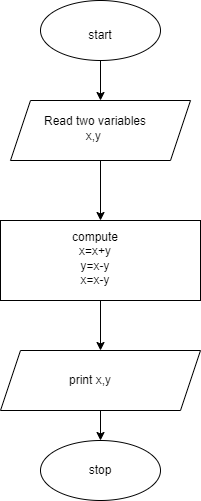

The diagram above was exported from draw.io. Its source (the exported page's mxGraphModel, read from the mxfile embedded in the PNG):
<mxGraphModel dx="1050" dy="483" grid="1" gridSize="10" guides="1" tooltips="1" connect="1" arrows="1" fold="1" page="1" pageScale="1" pageWidth="827" pageHeight="1169" math="0" shadow="0">
  <root>
    <mxCell id="0" />
    <mxCell id="1" parent="0" />
    <mxCell id="fj3prFsmJoYW7JJGSvVT-1" value="" style="ellipse;whiteSpace=wrap;html=1;" vertex="1" parent="1">
      <mxGeometry x="260" y="30" width="120" height="60" as="geometry" />
    </mxCell>
    <mxCell id="fj3prFsmJoYW7JJGSvVT-2" value="" style="shape=parallelogram;perimeter=parallelogramPerimeter;whiteSpace=wrap;html=1;fixedSize=1;" vertex="1" parent="1">
      <mxGeometry x="230" y="130" width="180" height="60" as="geometry" />
    </mxCell>
    <mxCell id="fj3prFsmJoYW7JJGSvVT-4" value="" style="rounded=0;whiteSpace=wrap;html=1;" vertex="1" parent="1">
      <mxGeometry x="220" y="250" width="200" height="80" as="geometry" />
    </mxCell>
    <mxCell id="fj3prFsmJoYW7JJGSvVT-5" value="" style="shape=parallelogram;perimeter=parallelogramPerimeter;whiteSpace=wrap;html=1;fixedSize=1;" vertex="1" parent="1">
      <mxGeometry x="220" y="380" width="200" height="60" as="geometry" />
    </mxCell>
    <mxCell id="fj3prFsmJoYW7JJGSvVT-6" value="" style="ellipse;whiteSpace=wrap;html=1;" vertex="1" parent="1">
      <mxGeometry x="260" y="470" width="120" height="60" as="geometry" />
    </mxCell>
    <mxCell id="fj3prFsmJoYW7JJGSvVT-7" value="" style="endArrow=classic;html=1;rounded=0;exitX=0.5;exitY=1;exitDx=0;exitDy=0;entryX=0.5;entryY=0;entryDx=0;entryDy=0;" edge="1" parent="1" source="fj3prFsmJoYW7JJGSvVT-1" target="fj3prFsmJoYW7JJGSvVT-2">
      <mxGeometry width="50" height="50" relative="1" as="geometry">
        <mxPoint x="390" y="200" as="sourcePoint" />
        <mxPoint x="440" y="150" as="targetPoint" />
      </mxGeometry>
    </mxCell>
    <mxCell id="fj3prFsmJoYW7JJGSvVT-9" value="" style="endArrow=classic;html=1;rounded=0;exitX=0.5;exitY=1;exitDx=0;exitDy=0;" edge="1" parent="1" source="fj3prFsmJoYW7JJGSvVT-2" target="fj3prFsmJoYW7JJGSvVT-4">
      <mxGeometry width="50" height="50" relative="1" as="geometry">
        <mxPoint x="390" y="200" as="sourcePoint" />
        <mxPoint x="440" y="150" as="targetPoint" />
      </mxGeometry>
    </mxCell>
    <mxCell id="fj3prFsmJoYW7JJGSvVT-10" value="" style="endArrow=classic;html=1;rounded=0;exitX=0.5;exitY=1;exitDx=0;exitDy=0;" edge="1" parent="1" source="fj3prFsmJoYW7JJGSvVT-4" target="fj3prFsmJoYW7JJGSvVT-5">
      <mxGeometry width="50" height="50" relative="1" as="geometry">
        <mxPoint x="390" y="200" as="sourcePoint" />
        <mxPoint x="440" y="150" as="targetPoint" />
      </mxGeometry>
    </mxCell>
    <mxCell id="fj3prFsmJoYW7JJGSvVT-11" value="" style="endArrow=classic;html=1;rounded=0;exitX=0.5;exitY=1;exitDx=0;exitDy=0;" edge="1" parent="1" source="fj3prFsmJoYW7JJGSvVT-5" target="fj3prFsmJoYW7JJGSvVT-6">
      <mxGeometry width="50" height="50" relative="1" as="geometry">
        <mxPoint x="390" y="400" as="sourcePoint" />
        <mxPoint x="440" y="350" as="targetPoint" />
      </mxGeometry>
    </mxCell>
    <mxCell id="fj3prFsmJoYW7JJGSvVT-12" value="Read two variables&lt;br&gt;x,y&amp;nbsp;" style="text;html=1;strokeColor=none;fillColor=none;align=center;verticalAlign=middle;whiteSpace=wrap;rounded=0;" vertex="1" parent="1">
      <mxGeometry x="260" y="145" width="110" height="25" as="geometry" />
    </mxCell>
    <mxCell id="fj3prFsmJoYW7JJGSvVT-13" value="start" style="text;html=1;strokeColor=none;fillColor=none;align=center;verticalAlign=middle;whiteSpace=wrap;rounded=0;" vertex="1" parent="1">
      <mxGeometry x="290" y="50" width="60" height="30" as="geometry" />
    </mxCell>
    <mxCell id="fj3prFsmJoYW7JJGSvVT-14" value="stop" style="text;html=1;strokeColor=none;fillColor=none;align=center;verticalAlign=middle;whiteSpace=wrap;rounded=0;" vertex="1" parent="1">
      <mxGeometry x="290" y="485" width="60" height="30" as="geometry" />
    </mxCell>
    <mxCell id="fj3prFsmJoYW7JJGSvVT-15" value="print x,y" style="text;html=1;strokeColor=none;fillColor=none;align=center;verticalAlign=middle;whiteSpace=wrap;rounded=0;" vertex="1" parent="1">
      <mxGeometry x="280" y="395" width="60" height="30" as="geometry" />
    </mxCell>
    <mxCell id="fj3prFsmJoYW7JJGSvVT-16" value="compute&lt;br&gt;x=x+y&lt;br&gt;y=x-y&lt;br&gt;x=x-y" style="text;html=1;strokeColor=none;fillColor=none;align=center;verticalAlign=middle;whiteSpace=wrap;rounded=0;" vertex="1" parent="1">
      <mxGeometry x="280" y="275" width="70" height="25" as="geometry" />
    </mxCell>
  </root>
</mxGraphModel>